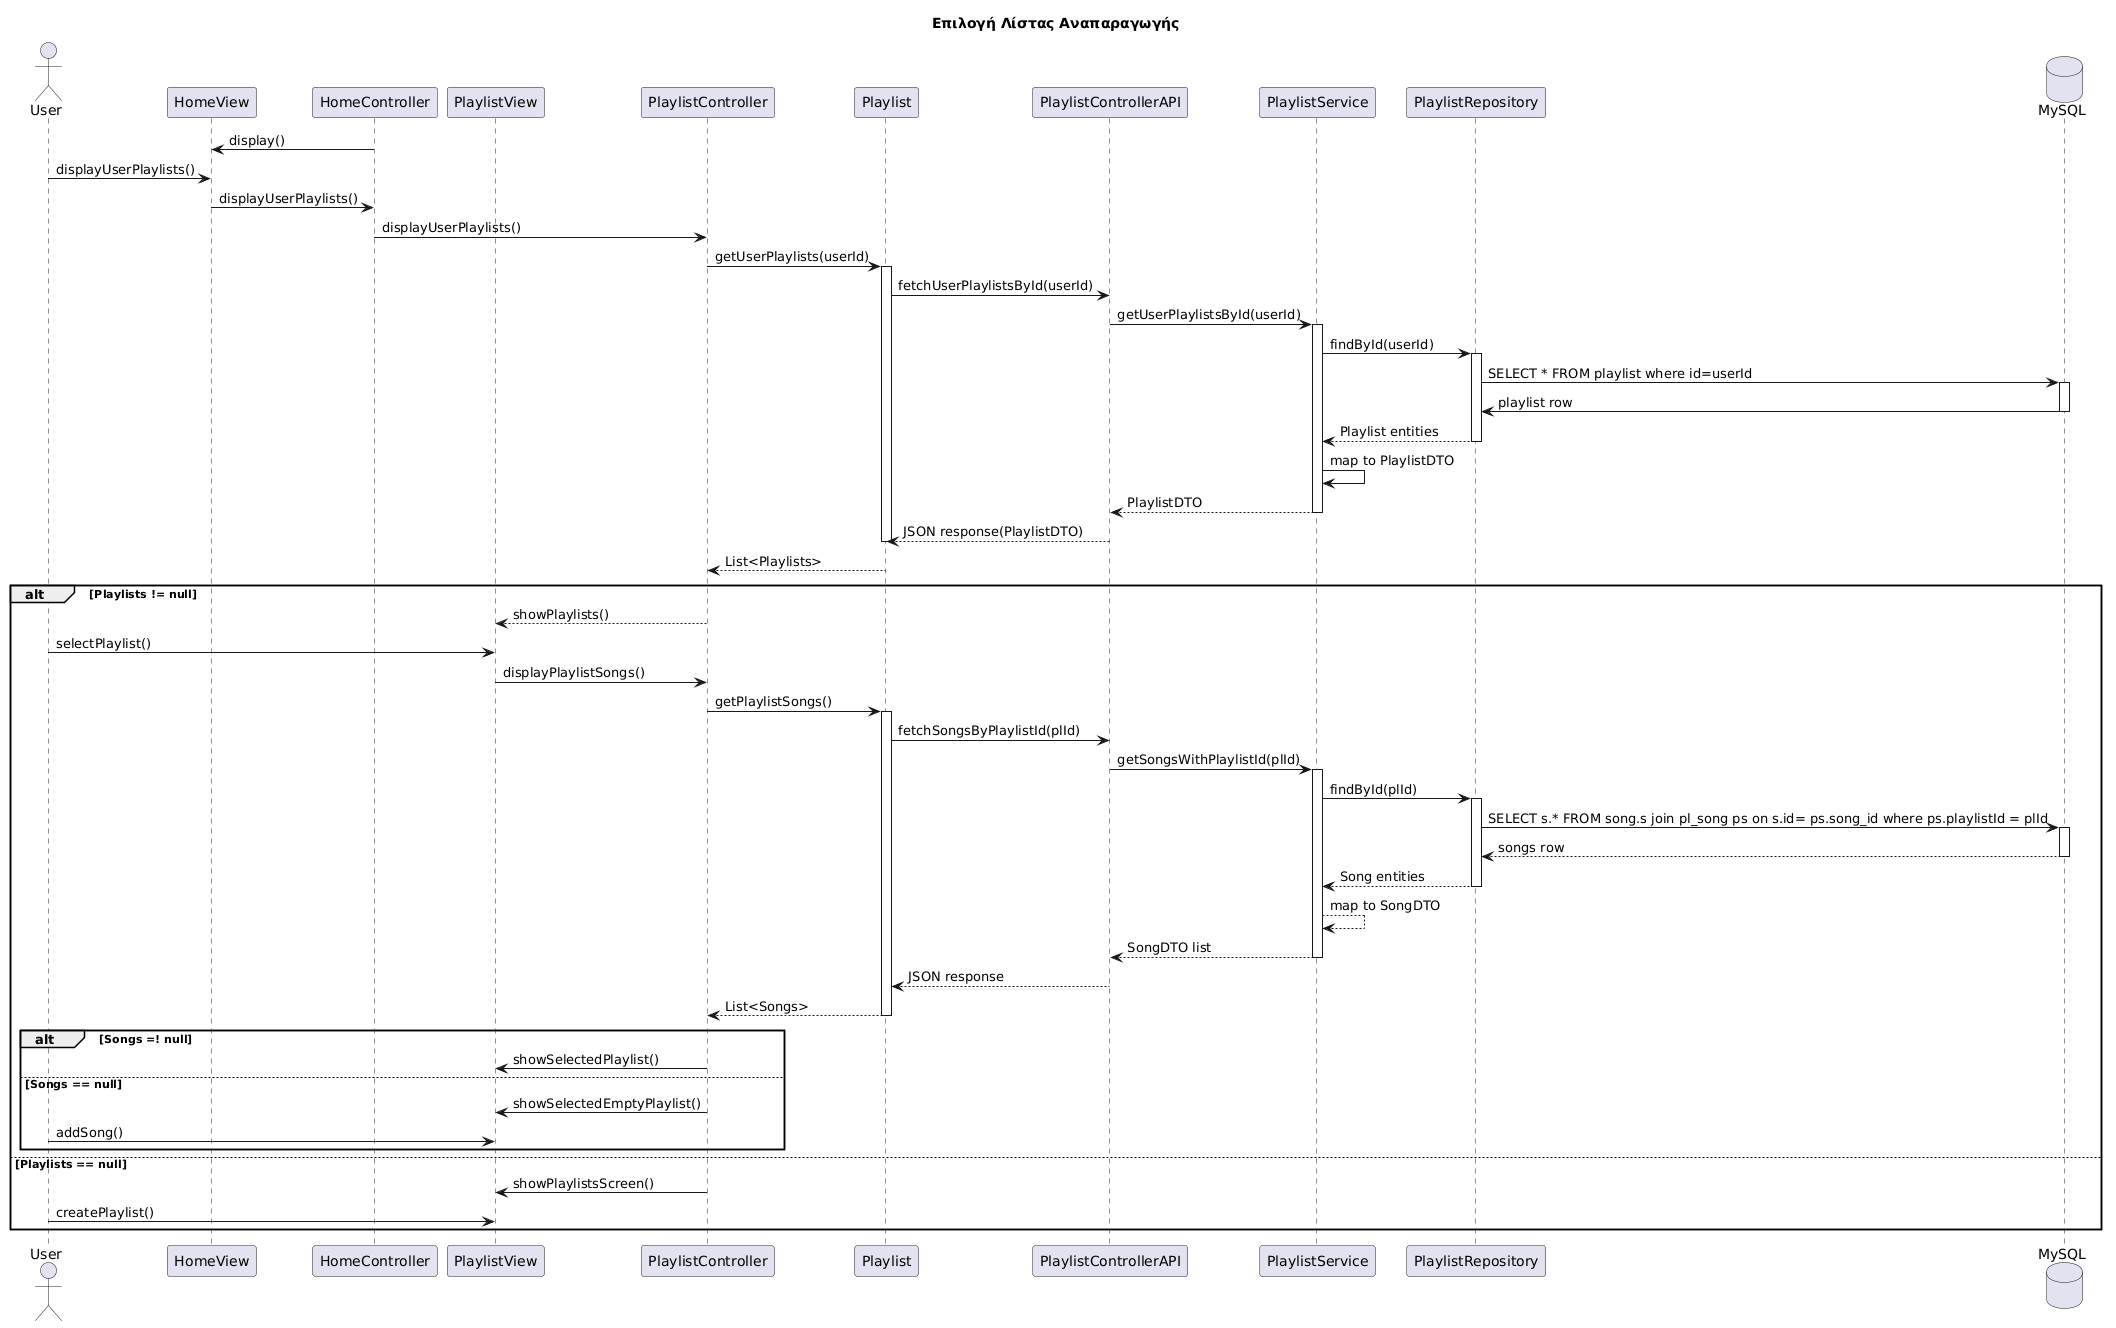

The diagram above was rendered by PlantUML. Its source (embedded in the PNG):
@startuml
title  Επιλογή Λίστας Αναπαραγωγής

actor User
participant HomeView
participant HomeController
participant PlaylistView
participant PlaylistController
participant Playlist
participant PlaylistControllerAPI
participant PlaylistService
participant PlaylistRepository
database MySQL


' ---------- FRONTEND ----------------;
HomeController -> HomeView : display()

User -> HomeView : displayUserPlaylists()

HomeView -> HomeController : displayUserPlaylists()

HomeController -> PlaylistController : displayUserPlaylists()

PlaylistController -> Playlist : getUserPlaylists(userId)
activate Playlist

' Playlist Model calls backend API

Playlist -> PlaylistControllerAPI : fetchUserPlaylistsById(userId)

' ----------------- Backend -----------'

PlaylistControllerAPI -> PlaylistService : getUserPlaylistsById(userId)
activate PlaylistService

PlaylistService -> PlaylistRepository : findById(userId)
activate PlaylistRepository

PlaylistRepository -> MySQL: SELECT * FROM playlist where id=userId
activate MySQL

MySQL -> PlaylistRepository: playlist row
deactivate MySQL

PlaylistRepository --> PlaylistService : Playlist entities
deactivate PlaylistRepository

PlaylistService -> PlaylistService: map to PlaylistDTO

PlaylistService --> PlaylistControllerAPI : PlaylistDTO
deactivate PlaylistService

PlaylistControllerAPI --> Playlist : JSON response(PlaylistDTO)

' ----- Leave backend -> frontend -------'
deactivate Playlist

Playlist --> PlaylistController : List<Playlists>


alt Playlists != null
    
    'Maybe Not Required' 
    PlaylistController --> PlaylistView : showPlaylists()
    
    User -> PlaylistView : selectPlaylist()
    
    PlaylistView -> PlaylistController : displayPlaylistSongs()
    
    PlaylistController -> Playlist : getPlaylistSongs()
    activate Playlist
    
    'Contact Table which stores the songs for rach playlist
    Playlist -> PlaylistControllerAPI : fetchSongsByPlaylistId(plId)
    
    '----Backend----'
    
    PlaylistControllerAPI -> PlaylistService : getSongsWithPlaylistId(plId)
    activate PlaylistService
    
    PlaylistService -> PlaylistRepository : findById(plId)
    activate PlaylistRepository
    
    PlaylistRepository -> MySQL : SELECT s.* FROM song.s join pl_song ps on s.id= ps.song_id where ps.playlistId = plId
    activate MySQL
    
    MySQL --> PlaylistRepository : songs row
    deactivate MySQL
    
    PlaylistRepository  --> PlaylistService : Song entities
    deactivate PlaylistRepository
    
    PlaylistService --> PlaylistService: map to SongDTO
   
    PlaylistService --> PlaylistControllerAPI: SongDTO list
    deactivate PlaylistService
    
    PlaylistControllerAPI --> Playlist: JSON response
    
    '----------Backend to Frontend---------------'
    Playlist --> PlaylistController: List<Songs>
    deactivate Playlist
    
    alt Songs =! null
        PlaylistController -> PlaylistView : showSelectedPlaylist()
    else Songs == null
        PlaylistController -> PlaylistView : showSelectedEmptyPlaylist()
        User -> PlaylistView : addSong()
    end
else Playlists == null
    PlaylistController -> PlaylistView : showPlaylistsScreen()
    User -> PlaylistView : createPlaylist()
end
@enduml